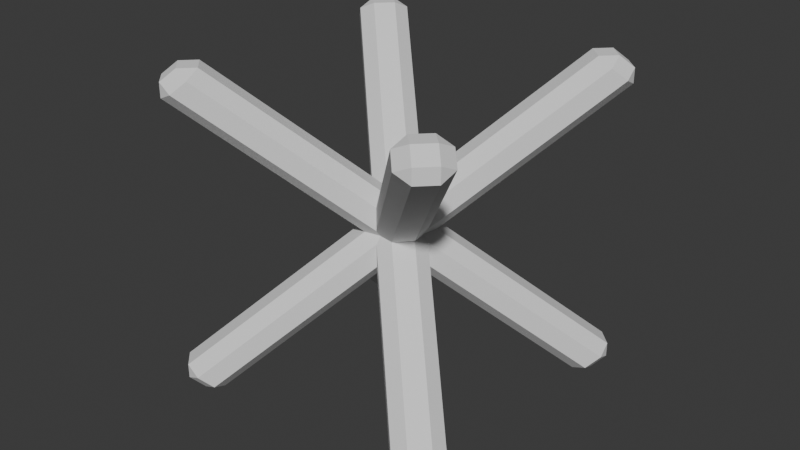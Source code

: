 # Source: XModel.blend  (saved by Blender 5.0.118; exported with 4.5.12 LTS)
import bpy
from mathutils import Matrix  # noqa: F401  (used for matrix-valued properties, if any)

bpy.ops.wm.read_factory_settings(use_empty=True)
scene = bpy.context.scene
scene.name = 'Scene'

# ---- collections
col_collection = bpy.data.collections.new('Collection'); scene.collection.children.link(col_collection)

# ---- world
world_world = bpy.data.worlds.new('World'); scene.world = world_world
world_world.use_nodes = True; world_world.node_tree.nodes.clear()
_N = world_world.node_tree.nodes; _L = world_world.node_tree.links
n0 = _N.new('ShaderNodeOutputWorld'); n0.name = 'World Output'; n0.location = (200, 100)
n1 = _N.new('ShaderNodeBackground'); n1.name = 'Background'; n1.location = (-200, 100)
n1.inputs[0].default_value = (0.05088, 0.05088, 0.05088, 1.0)
_L.new(n1.outputs[0], n0.inputs[0])
n0.is_active_output = True
world_world.color = (0.05088, 0.05088, 0.05088)
world_world.sun_shadow_jitter_overblur = 0.0

# ---- meshes
me_cube_001 = bpy.data.meshes.new('Cube.001')
me_cube_001.from_pydata([(-0.03758, -0.844, 0.02475), (-0.03758, -0.8908, 0.07158), (-0.08441, -0.8489, 0.06666), (-0.03758, -0.8987, 0.1388), (-0.03758, -0.8618, 0.1758), (-0.08441, -0.8568, 0.1339), (-0.03758, 0.8618, -0.1758), (-0.08441, 0.8568, -0.1339), (-0.03758, 0.8987, -0.1388), (-0.03758, 0.844, -0.02475), (-0.03758, 0.8908, -0.07158), (-0.08441, 0.8489, -0.06666), (0.03758, -0.844, 0.02475), (0.08441, -0.8489, 0.06666), (0.03758, -0.8908, 0.07158), (0.03758, -0.8618, 0.1758), (0.03758, -0.8987, 0.1388), (0.08441, -0.8568, 0.1339), (0.03758, 0.8618, -0.1758), (0.03758, 0.8987, -0.1388), (0.08441, 0.8568, -0.1339), (0.03758, 0.844, -0.02475), (0.08441, 0.8489, -0.06666), (0.03758, 0.8908, -0.07158)], [], [(0, 1, 2), (3, 4, 5), (6, 7, 8), (9, 10, 11), (12, 13, 14), (15, 16, 17), (18, 19, 20), (21, 22, 23), (6, 0, 2, 7), (1, 3, 5, 2), (4, 9, 11, 5), (10, 8, 7, 11), (18, 6, 8, 19), (9, 21, 23, 10), (22, 20, 19, 23), (12, 18, 20, 13), (21, 15, 17, 22), (16, 14, 13, 17), (0, 12, 14, 1), (15, 4, 3, 16), (6, 18, 12, 0), (2, 5, 11, 7), (14, 16, 3, 1), (21, 9, 4, 15), (8, 10, 23, 19), (20, 22, 17, 13)])
_uv = me_cube_001.uv_layers.new(name='UVMap')
_uv.uv.foreach_set('vector', [0.1944, 0.7441, 0.1944, 0.75, 0.125, 0.7441, 0.5556, 0.0, 0.625, 0.005855, 0.5556, 0.005855, 0.1944, 0.5059, 0.125, 0.5059, 0.1944, 0.5, 0.625, 0.2692, 0.5556, 0.302, 0.5556, 0.2441, 0.3056, 0.7441, 0.427, 0.7441, 0.375, 0.7847, 0.6597, 0.7818, 0.5556, 0.8194, 0.5556, 0.7456, 0.3056, 0.5059, 0.375, 0.4653, 0.427, 0.5059, 0.6597, 0.4682, 0.5556, 0.5044, 0.5556, 0.4306, 0.1944, 0.5059, 0.1944, 0.7441, 0.125, 0.7441, 0.125, 0.5059, 0.4444, 0.0, 0.5556, 0.0, 0.5556, 0.005855, 0.4444, 0.005855, 0.625, 0.005855, 0.625, 0.2692, 0.5556, 0.2441, 0.5556, 0.005855, 0.5556, 0.302, 0.4444, 0.3194, 0.4444, 0.2441, 0.5556, 0.2441, 0.3056, 0.5059, 0.1944, 0.5059, 0.1944, 0.5, 0.375, 0.4653, 0.625, 0.2692, 0.6597, 0.4682, 0.5556, 0.4306, 0.5556, 0.302, 0.5556, 0.5044, 0.427, 0.5059, 0.375, 0.4653, 0.5556, 0.4306, 0.3056, 0.7441, 0.3056, 0.5059, 0.427, 0.5059, 0.427, 0.7441, 0.6597, 0.4682, 0.6597, 0.7818, 0.5556, 0.7456, 0.5556, 0.5044, 0.5556, 0.8194, 0.375, 0.7847, 0.427, 0.7441, 0.5556, 0.7456, 0.1944, 0.7441, 0.3056, 0.7441, 0.375, 0.7847, 0.1944, 0.75, 0.6597, 0.7818, 0.625, 0.9306, 0.5556, 0.9306, 0.5556, 0.8194, 0.1944, 0.5059, 0.3056, 0.5059, 0.3056, 0.7441, 0.1944, 0.7441, 0.4444, 0.005855, 0.5556, 0.005855, 0.5556, 0.2441, 0.4444, 0.2441, 0.375, 0.7847, 0.5556, 0.8194, 0.5556, 0.9306, 0.4444, 0.9306, 0.6597, 0.4682, 0.8056, 0.5059, 0.8056, 0.7441, 0.6597, 0.7818, 0.4444, 0.3194, 0.5556, 0.302, 0.5556, 0.4306, 0.375, 0.4653, 0.427, 0.5059, 0.5556, 0.5044, 0.5556, 0.7456, 0.427, 0.7441])
me_cube_001.update()
me_cube_002 = bpy.data.meshes.new('Cube.002')
me_cube_002.from_pydata([(-0.03758, -0.8618, -0.1758), (-0.03758, -0.8987, -0.1388), (-0.08441, -0.8568, -0.1339), (-0.03758, -0.8908, -0.07158), (-0.03758, -0.844, -0.02475), (-0.08441, -0.8489, -0.06666), (-0.03758, 0.844, 0.02475), (-0.08441, 0.8489, 0.06666), (-0.03758, 0.8908, 0.07158), (-0.03758, 0.8618, 0.1758), (-0.03758, 0.8987, 0.1388), (-0.08441, 0.8568, 0.1339), (0.03758, -0.8618, -0.1758), (0.08441, -0.8568, -0.1339), (0.03758, -0.8987, -0.1388), (0.03758, -0.844, -0.02475), (0.03758, -0.8908, -0.07158), (0.08441, -0.8489, -0.06666), (0.03758, 0.844, 0.02475), (0.03758, 0.8908, 0.07158), (0.08441, 0.8489, 0.06666), (0.03758, 0.8618, 0.1758), (0.08441, 0.8568, 0.1339), (0.03758, 0.8987, 0.1388)], [], [(0, 1, 2), (3, 4, 5), (6, 7, 8), (9, 10, 11), (12, 13, 14), (15, 16, 17), (18, 19, 20), (21, 22, 23), (6, 0, 2, 7), (1, 3, 5, 2), (4, 9, 11, 5), (10, 8, 7, 11), (18, 6, 8, 19), (9, 21, 23, 10), (22, 20, 19, 23), (12, 18, 20, 13), (21, 15, 17, 22), (16, 14, 13, 17), (0, 12, 14, 1), (15, 4, 3, 16), (6, 18, 12, 0), (2, 5, 11, 7), (14, 16, 3, 1), (21, 9, 4, 15), (8, 10, 23, 19), (20, 22, 17, 13)])
_uv = me_cube_002.uv_layers.new(name='UVMap')
_uv.uv.foreach_set('vector', [0.1944, 0.7441, 0.1944, 0.75, 0.125, 0.7441, 0.5556, 0.0, 0.625, 0.005855, 0.5556, 0.005855, 0.1944, 0.5059, 0.125, 0.5059, 0.1944, 0.5, 0.625, 0.2692, 0.5556, 0.302, 0.5556, 0.2441, 0.3056, 0.7441, 0.427, 0.7441, 0.375, 0.7847, 0.6597, 0.7818, 0.5556, 0.8194, 0.5556, 0.7456, 0.3056, 0.5059, 0.375, 0.4653, 0.427, 0.5059, 0.6597, 0.4682, 0.5556, 0.5044, 0.5556, 0.4306, 0.1944, 0.5059, 0.1944, 0.7441, 0.125, 0.7441, 0.125, 0.5059, 0.4444, 0.0, 0.5556, 0.0, 0.5556, 0.005855, 0.4444, 0.005855, 0.625, 0.005855, 0.625, 0.2692, 0.5556, 0.2441, 0.5556, 0.005855, 0.5556, 0.302, 0.4444, 0.3194, 0.4444, 0.2441, 0.5556, 0.2441, 0.3056, 0.5059, 0.1944, 0.5059, 0.1944, 0.5, 0.375, 0.4653, 0.625, 0.2692, 0.6597, 0.4682, 0.5556, 0.4306, 0.5556, 0.302, 0.5556, 0.5044, 0.427, 0.5059, 0.375, 0.4653, 0.5556, 0.4306, 0.3056, 0.7441, 0.3056, 0.5059, 0.427, 0.5059, 0.427, 0.7441, 0.6597, 0.4682, 0.6597, 0.7818, 0.5556, 0.7456, 0.5556, 0.5044, 0.5556, 0.8194, 0.375, 0.7847, 0.427, 0.7441, 0.5556, 0.7456, 0.1944, 0.7441, 0.3056, 0.7441, 0.375, 0.7847, 0.1944, 0.75, 0.6597, 0.7818, 0.625, 0.9306, 0.5556, 0.9306, 0.5556, 0.8194, 0.1944, 0.5059, 0.3056, 0.5059, 0.3056, 0.7441, 0.1944, 0.7441, 0.4444, 0.005855, 0.5556, 0.005855, 0.5556, 0.2441, 0.4444, 0.2441, 0.375, 0.7847, 0.5556, 0.8194, 0.5556, 0.9306, 0.4444, 0.9306, 0.6597, 0.4682, 0.8056, 0.5059, 0.8056, 0.7441, 0.6597, 0.7818, 0.4444, 0.3194, 0.5556, 0.302, 0.5556, 0.4306, 0.375, 0.4653, 0.427, 0.5059, 0.5556, 0.5044, 0.5556, 0.7456, 0.427, 0.7441])
me_cube_002.update()
me_cube_003 = bpy.data.meshes.new('Cube.003')
me_cube_003.from_pydata([(-0.03758, -0.8618, -0.1758), (-0.03758, -0.8987, -0.1388), (-0.08441, -0.8568, -0.1339), (-0.03758, -0.8908, -0.07158), (-0.03758, -0.844, -0.02475), (-0.08441, -0.8489, -0.06666), (-0.03758, 0.844, 0.02475), (-0.08441, 0.8489, 0.06666), (-0.03758, 0.8908, 0.07158), (-0.03758, 0.8618, 0.1758), (-0.03758, 0.8987, 0.1388), (-0.08441, 0.8568, 0.1339), (0.03758, -0.8618, -0.1758), (0.08441, -0.8568, -0.1339), (0.03758, -0.8987, -0.1388), (0.03758, -0.844, -0.02475), (0.03758, -0.8908, -0.07158), (0.08441, -0.8489, -0.06666), (0.03758, 0.844, 0.02475), (0.03758, 0.8908, 0.07158), (0.08441, 0.8489, 0.06666), (0.03758, 0.8618, 0.1758), (0.08441, 0.8568, 0.1339), (0.03758, 0.8987, 0.1388)], [], [(0, 1, 2), (3, 4, 5), (6, 7, 8), (9, 10, 11), (12, 13, 14), (15, 16, 17), (18, 19, 20), (21, 22, 23), (6, 0, 2, 7), (1, 3, 5, 2), (4, 9, 11, 5), (10, 8, 7, 11), (18, 6, 8, 19), (9, 21, 23, 10), (22, 20, 19, 23), (12, 18, 20, 13), (21, 15, 17, 22), (16, 14, 13, 17), (0, 12, 14, 1), (15, 4, 3, 16), (6, 18, 12, 0), (2, 5, 11, 7), (14, 16, 3, 1), (21, 9, 4, 15), (8, 10, 23, 19), (20, 22, 17, 13)])
_uv = me_cube_003.uv_layers.new(name='UVMap')
_uv.uv.foreach_set('vector', [0.1944, 0.7441, 0.1944, 0.75, 0.125, 0.7441, 0.5556, 0.0, 0.625, 0.005855, 0.5556, 0.005855, 0.1944, 0.5059, 0.125, 0.5059, 0.1944, 0.5, 0.625, 0.2692, 0.5556, 0.302, 0.5556, 0.2441, 0.3056, 0.7441, 0.427, 0.7441, 0.375, 0.7847, 0.6597, 0.7818, 0.5556, 0.8194, 0.5556, 0.7456, 0.3056, 0.5059, 0.375, 0.4653, 0.427, 0.5059, 0.6597, 0.4682, 0.5556, 0.5044, 0.5556, 0.4306, 0.1944, 0.5059, 0.1944, 0.7441, 0.125, 0.7441, 0.125, 0.5059, 0.4444, 0.0, 0.5556, 0.0, 0.5556, 0.005855, 0.4444, 0.005855, 0.625, 0.005855, 0.625, 0.2692, 0.5556, 0.2441, 0.5556, 0.005855, 0.5556, 0.302, 0.4444, 0.3194, 0.4444, 0.2441, 0.5556, 0.2441, 0.3056, 0.5059, 0.1944, 0.5059, 0.1944, 0.5, 0.375, 0.4653, 0.625, 0.2692, 0.6597, 0.4682, 0.5556, 0.4306, 0.5556, 0.302, 0.5556, 0.5044, 0.427, 0.5059, 0.375, 0.4653, 0.5556, 0.4306, 0.3056, 0.7441, 0.3056, 0.5059, 0.427, 0.5059, 0.427, 0.7441, 0.6597, 0.4682, 0.6597, 0.7818, 0.5556, 0.7456, 0.5556, 0.5044, 0.5556, 0.8194, 0.375, 0.7847, 0.427, 0.7441, 0.5556, 0.7456, 0.1944, 0.7441, 0.3056, 0.7441, 0.375, 0.7847, 0.1944, 0.75, 0.6597, 0.7818, 0.625, 0.9306, 0.5556, 0.9306, 0.5556, 0.8194, 0.1944, 0.5059, 0.3056, 0.5059, 0.3056, 0.7441, 0.1944, 0.7441, 0.4444, 0.005855, 0.5556, 0.005855, 0.5556, 0.2441, 0.4444, 0.2441, 0.375, 0.7847, 0.5556, 0.8194, 0.5556, 0.9306, 0.4444, 0.9306, 0.6597, 0.4682, 0.8056, 0.5059, 0.8056, 0.7441, 0.6597, 0.7818, 0.4444, 0.3194, 0.5556, 0.302, 0.5556, 0.4306, 0.375, 0.4653, 0.427, 0.5059, 0.5556, 0.5044, 0.5556, 0.7456, 0.427, 0.7441])
me_cube_003.update()
me_cube_004 = bpy.data.meshes.new('Cube.004')
me_cube_004.from_pydata([(-0.03758, -0.844, 0.02475), (-0.03758, -0.8908, 0.07158), (-0.08441, -0.8489, 0.06666), (-0.03758, -0.8987, 0.1388), (-0.03758, -0.8618, 0.1758), (-0.08441, -0.8568, 0.1339), (-0.03758, 0.8618, -0.1758), (-0.08441, 0.8568, -0.1339), (-0.03758, 0.8987, -0.1388), (-0.03758, 0.844, -0.02475), (-0.03758, 0.8908, -0.07158), (-0.08441, 0.8489, -0.06666), (0.03758, -0.844, 0.02475), (0.08441, -0.8489, 0.06666), (0.03758, -0.8908, 0.07158), (0.03758, -0.8618, 0.1758), (0.03758, -0.8987, 0.1388), (0.08441, -0.8568, 0.1339), (0.03758, 0.8618, -0.1758), (0.03758, 0.8987, -0.1388), (0.08441, 0.8568, -0.1339), (0.03758, 0.844, -0.02475), (0.08441, 0.8489, -0.06666), (0.03758, 0.8908, -0.07158)], [], [(0, 1, 2), (3, 4, 5), (6, 7, 8), (9, 10, 11), (12, 13, 14), (15, 16, 17), (18, 19, 20), (21, 22, 23), (6, 0, 2, 7), (1, 3, 5, 2), (4, 9, 11, 5), (10, 8, 7, 11), (18, 6, 8, 19), (9, 21, 23, 10), (22, 20, 19, 23), (12, 18, 20, 13), (21, 15, 17, 22), (16, 14, 13, 17), (0, 12, 14, 1), (15, 4, 3, 16), (6, 18, 12, 0), (2, 5, 11, 7), (14, 16, 3, 1), (21, 9, 4, 15), (8, 10, 23, 19), (20, 22, 17, 13)])
_uv = me_cube_004.uv_layers.new(name='UVMap')
_uv.uv.foreach_set('vector', [0.1944, 0.7441, 0.1944, 0.75, 0.125, 0.7441, 0.5556, 0.0, 0.625, 0.005855, 0.5556, 0.005855, 0.1944, 0.5059, 0.125, 0.5059, 0.1944, 0.5, 0.625, 0.2692, 0.5556, 0.302, 0.5556, 0.2441, 0.3056, 0.7441, 0.427, 0.7441, 0.375, 0.7847, 0.6597, 0.7818, 0.5556, 0.8194, 0.5556, 0.7456, 0.3056, 0.5059, 0.375, 0.4653, 0.427, 0.5059, 0.6597, 0.4682, 0.5556, 0.5044, 0.5556, 0.4306, 0.1944, 0.5059, 0.1944, 0.7441, 0.125, 0.7441, 0.125, 0.5059, 0.4444, 0.0, 0.5556, 0.0, 0.5556, 0.005855, 0.4444, 0.005855, 0.625, 0.005855, 0.625, 0.2692, 0.5556, 0.2441, 0.5556, 0.005855, 0.5556, 0.302, 0.4444, 0.3194, 0.4444, 0.2441, 0.5556, 0.2441, 0.3056, 0.5059, 0.1944, 0.5059, 0.1944, 0.5, 0.375, 0.4653, 0.625, 0.2692, 0.6597, 0.4682, 0.5556, 0.4306, 0.5556, 0.302, 0.5556, 0.5044, 0.427, 0.5059, 0.375, 0.4653, 0.5556, 0.4306, 0.3056, 0.7441, 0.3056, 0.5059, 0.427, 0.5059, 0.427, 0.7441, 0.6597, 0.4682, 0.6597, 0.7818, 0.5556, 0.7456, 0.5556, 0.5044, 0.5556, 0.8194, 0.375, 0.7847, 0.427, 0.7441, 0.5556, 0.7456, 0.1944, 0.7441, 0.3056, 0.7441, 0.375, 0.7847, 0.1944, 0.75, 0.6597, 0.7818, 0.625, 0.9306, 0.5556, 0.9306, 0.5556, 0.8194, 0.1944, 0.5059, 0.3056, 0.5059, 0.3056, 0.7441, 0.1944, 0.7441, 0.4444, 0.005855, 0.5556, 0.005855, 0.5556, 0.2441, 0.4444, 0.2441, 0.375, 0.7847, 0.5556, 0.8194, 0.5556, 0.9306, 0.4444, 0.9306, 0.6597, 0.4682, 0.8056, 0.5059, 0.8056, 0.7441, 0.6597, 0.7818, 0.4444, 0.3194, 0.5556, 0.302, 0.5556, 0.4306, 0.375, 0.4653, 0.427, 0.5059, 0.5556, 0.5044, 0.5556, 0.7456, 0.427, 0.7441])
me_cube_004.update()

# ---- objects
ob_cube = bpy.data.objects.new('Cube', me_cube_001)
ob_cube_001 = bpy.data.objects.new('Cube.001', me_cube_002)
ob_cube_002 = bpy.data.objects.new('Cube.002', me_cube_003)
ob_cube_003 = bpy.data.objects.new('Cube.003', me_cube_004)

# ---- transforms, parenting, visibility, modifiers, constraints
ob_cube.location = (0.0, 0.0, 0.0)
ob_cube.rotation_euler = (0.7854, -0.0, 0.7854)
ob_cube_001.location = (0.0, 0.0, 0.0)
ob_cube_001.rotation_euler = (-0.7854, -0.0, -0.7854)
ob_cube_002.location = (0.0, 0.0, 0.0)
ob_cube_002.rotation_euler = (-0.7854, -0.0, 0.7854)
ob_cube_003.location = (0.0, 0.0, 0.0)
ob_cube_003.rotation_euler = (0.7854, -0.0, -0.7854)

# ---- collection membership
col_collection.objects.link(ob_cube)
col_collection.objects.link(ob_cube_001)
col_collection.objects.link(ob_cube_002)
col_collection.objects.link(ob_cube_003)

# ---- scene / render settings (as saved in the file)
scene.frame_start = 1; scene.frame_end = 250; scene.frame_set(1)
scene.render.engine = 'BLENDER_EEVEE_NEXT'
scene.render.bake_bias = 0.0
scene.render.bake_samples = 0
scene.cycles.sampling_pattern = 'TABULATED_SOBOL'
scene.eevee.use_volume_custom_range = False
bpy.context.view_layer.update()

# ---- added for rendering (the .blend has no active camera and no usable light): camera, sun
cam_auto = bpy.data.cameras.new('AutoCamera')
cam_auto.lens = 50.0
cam_auto.sensor_width = 36.0
cam_auto.clip_end = 1000.0
ob_auto_camera = bpy.data.objects.new('AutoCamera', cam_auto)
scene.collection.objects.link(ob_auto_camera)
ob_auto_camera.location = (2.10178, -2.52213, 1.68142)
ob_auto_camera.rotation_euler = (1.09748, -7.21219e-08, 0.694738)
scene.camera = ob_auto_camera
light_auto_sun = bpy.data.lights.new('AutoSun', 'SUN')
light_auto_sun.energy = 3.0
light_auto_sun.angle = 0.0523599
ob_auto_sun = bpy.data.objects.new('AutoSun', light_auto_sun)
scene.collection.objects.link(ob_auto_sun)
ob_auto_sun.rotation_euler = (0.872665, 0.174533, 0.523599)
bpy.context.view_layer.update()
